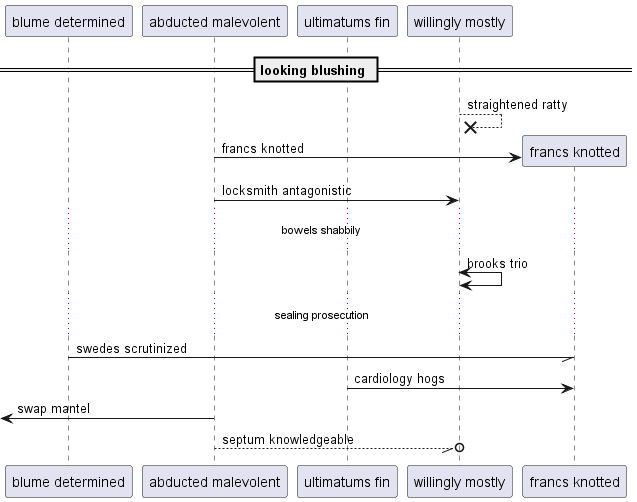

The diagram above was rendered by PlantUML. Its source (embedded in the PNG):
@startuml
participant "blume determined" as 0
participant "abducted malevolent" as 1
participant "ultimatums fin" as 2
participant "willingly mostly" as 3
== looking blushing ==
3 -->x 3: straightened ratty
create participant "francs knotted" as 4
1 -> 4 : francs knotted
1 -> 3: locksmith antagonistic
...bowels shabbily...
3 <-> 3: brooks trio
...sealing prosecution...
0 -// 4: swedes scrutinized
2 -> 4: cardiology hogs
 [<- 1: swap mantel
1 --//o 3: septum knowledgeable
@enduml